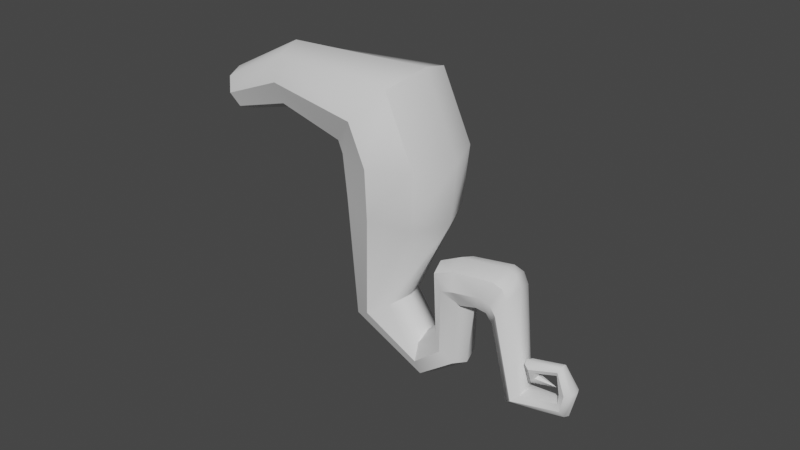 # Source: Wurzel3.blend  (saved by Blender 2.80.75; exported with 4.5.12 LTS)
import bpy
from mathutils import Matrix  # noqa: F401  (used for matrix-valued properties, if any)

bpy.ops.wm.read_factory_settings(use_empty=True)
scene = bpy.context.scene
scene.name = 'Scene'

# ---- collections
col_collection = bpy.data.collections.new('Collection'); scene.collection.children.link(col_collection)

# ---- node groups
ng_auto_smooth = bpy.data.node_groups.new('Auto Smooth', 'GeometryNodeTree')
_s = ng_auto_smooth.interface.new_socket(name='Geometry', in_out='OUTPUT', socket_type='NodeSocketGeometry')
_s = ng_auto_smooth.interface.new_socket(name='Geometry', in_out='INPUT', socket_type='NodeSocketGeometry')
_s = ng_auto_smooth.interface.new_socket(name='Angle', in_out='INPUT', socket_type='NodeSocketFloat')
_s.subtype = 'ANGLE'
_s.min_value = 0.0
_s.max_value = 3.142
ng_auto_smooth.is_modifier = True
_N = ng_auto_smooth.nodes; _L = ng_auto_smooth.links
n0 = _N.new('NodeGroupOutput'); n0.name = 'Group Output'; n0.location = (480, -100)
n1 = _N.new('NodeGroupInput'); n1.name = 'Group Input'; n1.location = (-420, -300)
n2 = _N.new('NodeGroupInput'); n2.name = 'Group Input.001'; n2.location = (-60, -100)
n3 = _N.new('GeometryNodeSetShadeSmooth'); n3.name = 'Set Shade Smooth'; n3.location = (120, -100)
n3.domain = 'EDGE'
n4 = _N.new('GeometryNodeSetShadeSmooth'); n4.name = 'Set Shade Smooth.001'; n4.location = (300, -100)
n5 = _N.new('GeometryNodeInputMeshEdgeAngle'); n5.name = 'Edge Angle'; n5.location = (-420, -220)
n6 = _N.new('GeometryNodeInputEdgeSmooth'); n6.name = 'Is Edge Smooth'; n6.location = (-60, -160)
n7 = _N.new('GeometryNodeInputShadeSmooth'); n7.name = 'Is Face Smooth'; n7.location = (-240, -340)
n8 = _N.new('FunctionNodeBooleanMath'); n8.name = 'Boolean Math'; n8.location = (-60, -220)
n9 = _N.new('FunctionNodeCompare'); n9.name = 'Compare'; n9.location = (-240, -180)
n9.operation = 'LESS_EQUAL'
_L.new(n5.outputs[0], n9.inputs[0])
_L.new(n4.outputs[0], n0.inputs[0])
_L.new(n1.outputs[1], n9.inputs[1])
_L.new(n9.outputs[0], n8.inputs[0])
_L.new(n7.outputs[0], n8.inputs[1])
_L.new(n2.outputs[0], n3.inputs[0])
_L.new(n6.outputs[0], n3.inputs[1])
_L.new(n3.outputs[0], n4.inputs[0])
_L.new(n8.outputs[0], n3.inputs[2])
n0.is_active_output = True

# ---- world
world_world = bpy.data.worlds.new('World'); scene.world = world_world
world_world.use_nodes = True; world_world.node_tree.nodes.clear()
_N = world_world.node_tree.nodes; _L = world_world.node_tree.links
n0 = _N.new('ShaderNodeOutputWorld'); n0.name = 'World Output'; n0.location = (300, 300)
n1 = _N.new('ShaderNodeBackground'); n1.name = 'Background'; n1.location = (10, 300)
n1.inputs[0].default_value = (0.05088, 0.05088, 0.05088, 1.0)
_L.new(n1.outputs[0], n0.inputs[0])
n0.is_active_output = True
world_world.color = (0.05088, 0.05088, 0.05088)
world_world.use_sun_shadow = False
world_world.sun_shadow_jitter_overblur = 0.0

# ---- meshes
me_cylinder = bpy.data.meshes.new('Cylinder')
me_cylinder.from_pydata([(1.993, 0.817, -1.824), (1.989, 0.5429, 0.1766), (2.541, 0.5718, -2.026), (2.381, 0.3807, 0.1766), (2.766, -0.01462, -2.109), (2.543, -0.01086, 0.1766), (2.536, -0.5989, -2.025), (2.381, -0.4024, 0.1766), (1.985, -0.8387, -1.823), (1.989, -0.5647, 0.1766), (1.437, -0.5936, -1.621), (1.598, -0.4024, 0.1766), (1.212, -0.007092, -1.538), (1.435, -0.01086, 0.1766), (1.442, 0.5772, -1.622), (1.598, 0.3807, 0.1766), (-3.896, 0.3979, -4.965), (1.444, -0.04107, -5.779), (-5.795, -0.007641, -7.013), (-3.891, -0.4513, -4.964), (-3.514, -0.6246, -4.766), (0.2364, -0.006241, -3.137), (-3.139, -0.4461, -4.569), (0.8575, 1.429, -4.469), (1.279, 0.991, -5.4), (-2.986, -0.02045, -4.488), (1.255, -1.063, -5.384), (0.8227, -1.476, -4.446), (0.4009, -1.038, -3.516), (-3.144, 0.4031, -4.571), (0.5344, 0.8775, -3.526), (-0.2438, 1.428, -4.527), (-0.6013, 0.9899, -5.484), (-0.76, -0.04222, -5.865), (-0.6268, -1.064, -5.447), (-0.2798, -1.476, -4.475), (0.07778, -1.038, -3.518), (-3.521, 0.5763, -4.768), (-0.1568, 0.9173, -3.689), (-1.447, 1.343, -3.973), (-1.953, 0.9393, -4.772), (-2.171, -0.01458, -5.087), (-1.974, -0.9596, -4.734), (-1.477, -1.342, -3.919), (-0.9719, -0.9383, -3.12), (-0.7538, 0.01551, -2.805), (-0.9507, 0.9605, -3.159), (-3.909, 0.8565, -2.348), (-3.837, 0.6116, -2.914), (-3.814, 0.03509, -3.143), (-3.852, -0.5352, -2.901), (-3.93, -0.7652, -2.33), (-4.001, -0.5202, -1.764), (-4.025, 0.05629, -1.535), (-3.986, 0.6265, -1.777), (-5.315, 0.6615, -3.166), (-4.911, 0.4839, -3.294), (-4.745, 0.05864, -3.347), (-4.915, -0.3652, -3.294), (-5.32, -0.5394, -3.165), (-5.724, -0.3619, -3.036), (-5.89, 0.06344, -2.983), (-5.72, 0.4873, -3.037), (-3.908, 0.3923, -5.05), (-3.478, 0.5441, -5.102), (-6.256, 0.08618, -6.905), (-6.248, -0.08093, -6.844), (-3.55, -0.6542, -5.135), (-3.119, -0.5024, -5.187), (-2.92, -0.08857, -5.199), (-6.247, -0.2423, -6.919), (-6.254, -0.3035, -7.086), (-6.266, -0.2286, -7.247), (-4.069, -0.02275, -5.13), (-3.959, -0.455, -5.073), (-6.274, -0.06153, -7.308), (-6.267, 0.1611, -7.066), (-6.274, 0.09989, -7.233), (-3.068, 0.3449, -5.164), (-6.408, 0.1868, -5.438), (-6.308, 0.275, -5.676), (-6.461, -0.05806, -5.33), (-6.436, -0.3162, -5.415), (-6.347, -0.4363, -5.643), (-6.247, -0.3481, -5.881), (-6.193, -0.1032, -5.989), (-6.219, 0.1549, -5.904), (-6.761, 0.06242, -6.892), (-6.598, 0.1225, -6.855), (-6.835, -0.09851, -6.912), (-6.775, -0.266, -6.903), (-6.617, -0.342, -6.871), (-6.454, -0.282, -6.835), (-6.38, -0.121, -6.815), (-6.44, 0.04649, -6.823), (1.989, -0.01086, 0.1766), (-4.992, 0.5246, -4.254), (-4.606, 0.3536, -4.129), (-4.447, -0.06847, -4.059), (-4.609, -0.4944, -4.085), (-4.996, -0.6747, -4.191), (-5.383, -0.5037, -4.316), (-5.38, 0.3443, -4.361), (-5.542, -0.08165, -4.386), (-5.823, -0.1209, -6.983), (-5.781, -0.2299, -7.012), (-5.693, -0.2708, -7.084), (-5.611, -0.2196, -7.156), (-5.583, -0.1063, -7.186), (-5.713, 0.04354, -7.085), (-5.625, 0.002674, -7.157), (-5.69, -0.02133, -6.515), (-5.732, -0.1767, -6.548), (-5.685, -0.324, -6.493), (-5.576, -0.3769, -6.382), (-5.469, -0.3045, -6.28), (-5.427, -0.1492, -6.247), (-5.583, 0.05107, -6.413), (-5.474, -0.001885, -6.302), (-5.842, -0.02957, -6.402), (-5.828, -0.1437, -6.437), (-5.854, -0.2517, -6.391), (-5.906, -0.2902, -6.289), (-5.953, -0.2368, -6.192), (-5.968, -0.1227, -6.156), (-5.89, 0.02385, -6.305), (-5.942, -0.01473, -6.203), (-6.179, -0.00833, -6.732), (-4.38, 0.4283, -5.805), (-3.969, 0.4364, -5.506), (-4.109, 0.4486, -5.744), (-3.645, 0.6027, -5.88), (-4.091, 0.5774, -6.142), (-3.806, 0.6059, -6.098), (-4.52, 0.0211, -5.657), (-4.107, -8.581e-05, -5.359), (-4.253, 0.02084, -5.594), (-4.441, -0.408, -5.783), (-4.024, -0.4388, -5.486), (-4.17, -0.4239, -5.723), (-4.182, -0.6092, -6.11), (-3.725, -0.6439, -5.846), (-3.894, -0.6317, -6.066), (-3.89, -0.4636, -6.449), (-3.415, -0.4872, -6.209), (-3.594, -0.4782, -6.417), (-3.746, -0.05391, -6.598), (-3.263, -0.05551, -6.364), (-3.445, -0.05116, -6.57), (-3.828, 0.3782, -6.471), (-3.357, 0.3975, -6.231), (-3.532, 0.3986, -6.438)], [], [(0, 1, 3, 2), (2, 3, 5, 4), (4, 5, 7, 6), (6, 7, 9, 8), (8, 9, 11, 10), (10, 11, 13, 12), (15, 13, 95, 1), (12, 13, 15, 14), (14, 15, 1, 0), (4, 6, 26, 17), (97, 98, 25, 29), (10, 12, 21, 28), (6, 8, 27, 26), (12, 14, 30, 21), (2, 4, 17, 24), (8, 10, 28, 27), (14, 0, 23, 30), (0, 2, 24, 23), (21, 30, 38), (99, 100, 20, 22), (101, 103, 73, 19), (102, 96, 37, 16), (96, 97, 29, 37), (98, 99, 22, 25), (100, 101, 19, 20), (19, 73, 74), (32, 33, 41, 40), (27, 28, 36, 35), (17, 26, 34, 33), (23, 24, 32, 31), (30, 23, 31, 38), (28, 21, 36), (26, 27, 35, 34), (24, 17, 33, 32), (46, 39, 47, 54), (21, 38, 46, 45), (35, 36, 44, 43), (33, 34, 42, 41), (31, 32, 40, 39), (38, 31, 39, 46), (36, 21, 45, 44), (34, 35, 43, 42), (49, 50, 58, 57), (44, 45, 53, 52), (42, 43, 51, 50), (40, 41, 49, 48), (45, 46, 54, 53), (43, 44, 52, 51), (41, 42, 50, 49), (39, 40, 48, 47), (103, 102, 16, 73), (47, 48, 56, 55), (54, 47, 55, 62), (52, 53, 61, 60), (50, 51, 59, 58), (48, 49, 57, 56), (53, 54, 62, 61), (51, 52, 60, 59), (94, 93, 66, 65), (16, 37, 64, 63), (22, 20, 67, 68), (29, 25, 69, 78), (25, 22, 68, 69), (73, 16, 63), (37, 29, 78, 64), (20, 19, 74, 67), (89, 87, 77, 75), (91, 90, 72, 71), (93, 92, 70, 66), (88, 94, 65, 76), (87, 88, 76, 77), (90, 89, 75, 72), (70, 71, 106, 105), (143, 140, 83, 84), (146, 143, 84, 85), (67, 74, 138, 141), (132, 149, 86, 80), (137, 134, 81, 82), (149, 146, 85, 86), (140, 137, 82, 83), (134, 128, 79, 81), (80, 86, 94, 88), (63, 64, 131, 129), (78, 69, 147, 150), (68, 67, 141, 144), (74, 73, 135, 138), (73, 63, 129, 135), (64, 78, 150, 131), (69, 68, 144, 147), (92, 91, 71, 70), (85, 84, 92, 93), (83, 82, 90, 91), (81, 79, 87, 89), (86, 85, 93, 94), (84, 83, 91, 92), (82, 81, 89, 90), (79, 80, 88, 87), (76, 65, 18, 109), (66, 70, 105, 104), (71, 72, 107, 106), (75, 77, 110, 108), (65, 66, 104, 18), (72, 75, 108, 107), (77, 76, 109, 110), (13, 11, 9, 95), (1, 95, 5, 3), (95, 9, 7, 5), (61, 62, 102, 103), (59, 60, 101, 100), (57, 58, 99, 98), (55, 56, 97, 96), (62, 55, 96, 102), (60, 61, 103, 101), (58, 59, 100, 99), (56, 57, 98, 97), (109, 18, 111, 117), (104, 105, 113, 112), (106, 107, 115, 114), (108, 110, 118, 116), (110, 109, 117, 118), (18, 104, 112, 111), (105, 106, 114, 113), (107, 108, 116, 115), (111, 112, 120, 119), (113, 114, 122, 121), (115, 116, 124, 123), (118, 117, 125, 126), (117, 111, 119, 125), (112, 113, 121, 120), (114, 115, 123, 122), (116, 118, 126, 124), (122, 123, 127), (124, 126, 127), (119, 120, 127), (121, 122, 127), (123, 124, 127), (126, 125, 127), (125, 119, 127), (120, 121, 127), (129, 131, 133, 130), (130, 133, 132, 128), (135, 129, 130, 136), (136, 130, 128, 134), (138, 135, 136, 139), (139, 136, 134, 137), (141, 138, 139, 142), (142, 139, 137, 140), (144, 141, 142, 145), (145, 142, 140, 143), (147, 144, 145, 148), (148, 145, 143, 146), (150, 147, 148, 151), (151, 148, 146, 149), (131, 150, 151, 133), (133, 151, 149, 132), (128, 132, 80, 79)])
me_cylinder.polygons.foreach_set('use_smooth', [True] * 156)
_uv = me_cylinder.uv_layers.new(name='UVMap')
_uv.uv.foreach_set('vector', [0.2634, 0.1286, 0.2071, 0.0418, 0.2236, 0.02945, 0.2924, 0.1128, 0.2924, 0.1128, 0.2236, 0.02945, 0.2391, 0.01509, 0.3175, 0.09286, 0.05329, 0.1526, 0.09069, 0.0487, 0.1108, 0.05507, 0.08453, 0.1601, 0.08453, 0.1601, 0.1108, 0.05507, 0.131, 0.05918, 0.1178, 0.1622, 0.1178, 0.1622, 0.131, 0.05918, 0.1509, 0.05998, 0.1536, 0.1584, 0.1536, 0.1584, 0.1509, 0.05998, 0.1705, 0.05699, 0.1921, 0.1509, 0.1061, 6.648e-05, 0.1262, 0.006442, 0.1085, 0.02757, 0.08733, 0.009802, 0.1921, 0.1509, 0.1705, 0.05699, 0.1894, 0.05119, 0.2295, 0.1404, 0.2295, 0.1404, 0.1894, 0.05119, 0.2071, 0.0418, 0.2634, 0.1286, 0.05329, 0.1526, 0.08453, 0.1601, 0.04767, 0.3255, 6.648e-05, 0.3307, 0.3404, 0.5672, 0.3627, 0.5563, 0.4147, 0.609, 0.3976, 0.619, 0.1536, 0.1584, 0.1921, 0.1509, 0.2241, 0.2798, 0.1483, 0.2975, 0.08453, 0.1601, 0.1178, 0.1622, 0.09269, 0.3154, 0.04767, 0.3255, 0.1921, 0.1509, 0.2295, 0.1404, 0.2937, 0.2574, 0.2241, 0.2798, 0.2924, 0.1128, 0.3175, 0.09286, 0.4421, 0.2314, 0.3943, 0.2455, 0.1178, 0.1622, 0.1536, 0.1584, 0.1483, 0.2975, 0.09269, 0.3154, 0.2295, 0.1404, 0.2634, 0.1286, 0.3514, 0.2552, 0.2937, 0.2574, 0.2634, 0.1286, 0.2924, 0.1128, 0.3943, 0.2455, 0.3514, 0.2552, 0.2241, 0.2798, 0.2937, 0.2574, 0.2995, 0.2982, 0.2456, 0.5898, 0.2625, 0.5822, 0.2395, 0.6616, 0.2184, 0.6622, 0.2756, 0.5754, 0.2891, 0.5709, 0.3156, 0.6634, 0.2702, 0.6624, 0.3033, 0.5688, 0.3198, 0.5691, 0.3799, 0.6278, 0.3533, 0.6411, 0.3198, 0.5691, 0.3404, 0.5672, 0.3976, 0.619, 0.3799, 0.6278, 0.2219, 0.5908, 0.2456, 0.5898, 0.2184, 0.6622, 0.1992, 0.661, 0.2625, 0.5822, 0.2756, 0.5754, 0.2702, 0.6624, 0.2395, 0.6616, 0.2702, 0.6624, 0.3156, 0.6634, 0.2752, 0.6707, 0.3953, 0.3158, 0.4403, 0.3276, 0.4149, 0.3915, 0.3765, 0.3732, 0.09269, 0.3154, 0.1483, 0.2975, 0.1557, 0.315, 0.114, 0.3557, 6.648e-05, 0.3307, 0.04767, 0.3255, 0.08126, 0.3871, 0.04317, 0.4176, 0.3514, 0.2552, 0.3943, 0.2455, 0.3953, 0.3158, 0.3503, 0.3022, 0.2937, 0.2574, 0.3514, 0.2552, 0.3503, 0.3022, 0.2995, 0.2982, 0.1483, 0.2975, 0.2241, 0.2798, 0.1557, 0.315, 0.04767, 0.3255, 0.09269, 0.3154, 0.114, 0.3557, 0.08126, 0.3871, 0.3943, 0.2455, 0.4421, 0.2314, 0.4403, 0.3276, 0.3953, 0.3158, 0.2915, 0.3486, 0.3368, 0.358, 0.3041, 0.4708, 0.2851, 0.4726, 0.2241, 0.2798, 0.2995, 0.2982, 0.2915, 0.3486, 0.2384, 0.3461, 0.114, 0.3557, 0.1557, 0.315, 0.1891, 0.3687, 0.152, 0.4001, 0.04317, 0.4176, 0.08126, 0.3871, 0.1229, 0.4312, 0.09566, 0.465, 0.3503, 0.3022, 0.3953, 0.3158, 0.3765, 0.3732, 0.3368, 0.358, 0.2995, 0.2982, 0.3503, 0.3022, 0.3368, 0.358, 0.2915, 0.3486, 0.1557, 0.315, 0.2241, 0.2798, 0.2384, 0.3461, 0.1891, 0.3687, 0.08126, 0.3871, 0.114, 0.3557, 0.152, 0.4001, 0.1229, 0.4312, 0.1912, 0.518, 0.212, 0.4991, 0.2383, 0.5468, 0.2177, 0.5528, 0.1891, 0.3687, 0.2384, 0.3461, 0.2667, 0.4767, 0.2485, 0.481, 0.1229, 0.4312, 0.152, 0.4001, 0.231, 0.4877, 0.212, 0.4991, 0.3765, 0.3732, 0.4149, 0.3915, 0.3529, 0.4807, 0.3261, 0.4726, 0.2384, 0.3461, 0.2915, 0.3486, 0.2851, 0.4726, 0.2667, 0.4767, 0.152, 0.4001, 0.1891, 0.3687, 0.2485, 0.481, 0.231, 0.4877, 0.09566, 0.465, 0.1229, 0.4312, 0.212, 0.4991, 0.1912, 0.518, 0.3368, 0.358, 0.3765, 0.3732, 0.3261, 0.4726, 0.3041, 0.4708, 0.2891, 0.5709, 0.3033, 0.5688, 0.3533, 0.6411, 0.3156, 0.6634, 0.3041, 0.4708, 0.3261, 0.4726, 0.3219, 0.5253, 0.3054, 0.5285, 0.2851, 0.4726, 0.3041, 0.4708, 0.3054, 0.5285, 0.2928, 0.5324, 0.2485, 0.481, 0.2667, 0.4767, 0.2813, 0.5356, 0.2697, 0.539, 0.212, 0.4991, 0.231, 0.4877, 0.2563, 0.5424, 0.2383, 0.5468, 0.3261, 0.4726, 0.3529, 0.4807, 0.3424, 0.5233, 0.3219, 0.5253, 0.2667, 0.4767, 0.2851, 0.4726, 0.2928, 0.5324, 0.2813, 0.5356, 0.231, 0.4877, 0.2485, 0.481, 0.2697, 0.539, 0.2563, 0.5424, 0.3887, 0.8982, 0.4003, 0.8989, 0.4005, 0.9091, 0.3902, 0.9107, 0.3533, 0.6411, 0.3799, 0.6278, 0.3845, 0.6445, 0.3537, 0.6474, 0.2184, 0.6622, 0.2395, 0.6616, 0.2459, 0.6799, 0.225, 0.6852, 0.3976, 0.619, 0.4147, 0.609, 0.4257, 0.6352, 0.4069, 0.6402, 0.1992, 0.661, 0.2184, 0.6622, 0.225, 0.6852, 0.206, 0.6883, 0.3156, 0.6634, 0.3533, 0.6411, 0.3537, 0.6474, 0.3799, 0.6278, 0.3976, 0.619, 0.4069, 0.6402, 0.3845, 0.6445, 0.2395, 0.6616, 0.2702, 0.6624, 0.2752, 0.6707, 0.2459, 0.6799, 0.3663, 0.8973, 0.373, 0.8965, 0.3779, 0.9168, 0.3714, 0.9189, 0.3538, 0.902, 0.3598, 0.8991, 0.3641, 0.9205, 0.3568, 0.9205, 0.3374, 0.9117, 0.3474, 0.9065, 0.3484, 0.9202, 0.337, 0.9224, 0.3798, 0.8969, 0.3887, 0.8982, 0.3902, 0.9107, 0.3836, 0.9139, 0.373, 0.8965, 0.3798, 0.8969, 0.3836, 0.9139, 0.3779, 0.9168, 0.3598, 0.8991, 0.3663, 0.8973, 0.3714, 0.9189, 0.3641, 0.9205, 0.3484, 0.9202, 0.3568, 0.9205, 0.3679, 0.9439, 0.3629, 0.9444, 0.2413, 0.7482, 0.2642, 0.7468, 0.3365, 0.8466, 0.3289, 0.8551, 0.2226, 0.7568, 0.2413, 0.7482, 0.3289, 0.8551, 0.3163, 0.8637, 0.2459, 0.6799, 0.2752, 0.6707, 0.2823, 0.703, 0.2518, 0.7191, 0.3981, 0.7109, 0.4191, 0.7059, 0.3849, 0.843, 0.3741, 0.8376, 0.2958, 0.7472, 0.3357, 0.7389, 0.3542, 0.8377, 0.3444, 0.8408, 0.4191, 0.7059, 0.4402, 0.7082, 0.3998, 0.8466, 0.3849, 0.843, 0.2642, 0.7468, 0.2958, 0.7472, 0.3444, 0.8408, 0.3365, 0.8466, 0.3357, 0.7389, 0.3726, 0.7254, 0.3643, 0.8358, 0.3542, 0.8377, 0.3741, 0.8376, 0.3849, 0.843, 0.3887, 0.8982, 0.3798, 0.8969, 0.3537, 0.6474, 0.3845, 0.6445, 0.3982, 0.6842, 0.3652, 0.683, 0.4069, 0.6402, 0.4257, 0.6352, 0.4403, 0.6824, 0.4203, 0.6842, 0.225, 0.6852, 0.2459, 0.6799, 0.2518, 0.7191, 0.2308, 0.729, 0.2752, 0.6707, 0.3156, 0.6634, 0.3214, 0.6862, 0.2823, 0.703, 0.3156, 0.6634, 0.3537, 0.6474, 0.3652, 0.683, 0.3214, 0.6862, 0.3845, 0.6445, 0.4069, 0.6402, 0.4203, 0.6842, 0.3982, 0.6842, 0.206, 0.6883, 0.225, 0.6852, 0.2308, 0.729, 0.212, 0.7354, 0.3474, 0.9065, 0.3538, 0.902, 0.3568, 0.9205, 0.3484, 0.9202, 0.3163, 0.8637, 0.3289, 0.8551, 0.3474, 0.9065, 0.3374, 0.9117, 0.3365, 0.8466, 0.3444, 0.8408, 0.3598, 0.8991, 0.3538, 0.902, 0.3542, 0.8377, 0.3643, 0.8358, 0.373, 0.8965, 0.3663, 0.8973, 0.3849, 0.843, 0.3998, 0.8466, 0.4003, 0.8989, 0.3887, 0.8982, 0.3289, 0.8551, 0.3365, 0.8466, 0.3538, 0.902, 0.3474, 0.9065, 0.3444, 0.8408, 0.3542, 0.8377, 0.3663, 0.8973, 0.3598, 0.8991, 0.3643, 0.8358, 0.3741, 0.8376, 0.3798, 0.8969, 0.373, 0.8965, 0.3836, 0.9139, 0.3902, 0.9107, 0.3892, 0.9376, 0.3842, 0.9386, 0.337, 0.9224, 0.3484, 0.9202, 0.3629, 0.9444, 0.356, 0.9461, 0.3568, 0.9205, 0.3641, 0.9205, 0.372, 0.9428, 0.3679, 0.9439, 0.3714, 0.9189, 0.3779, 0.9168, 0.3803, 0.9401, 0.3762, 0.9415, 0.3902, 0.9107, 0.4005, 0.9091, 0.3959, 0.9374, 0.3892, 0.9376, 0.3641, 0.9205, 0.3714, 0.9189, 0.3762, 0.9415, 0.372, 0.9428, 0.3779, 0.9168, 0.3836, 0.9139, 0.3842, 0.9386, 0.3803, 0.9401, 0.1262, 0.006442, 0.136, 0.02519, 0.1296, 0.04534, 0.1085, 0.02757, 0.08733, 0.009802, 0.1085, 0.02757, 0.09069, 0.0487, 0.08095, 0.02995, 0.1085, 0.02757, 0.1296, 0.04534, 0.1108, 0.05507, 0.09069, 0.0487, 0.2813, 0.5356, 0.2928, 0.5324, 0.3033, 0.5688, 0.2891, 0.5709, 0.2563, 0.5424, 0.2697, 0.539, 0.2756, 0.5754, 0.2625, 0.5822, 0.2177, 0.5528, 0.2383, 0.5468, 0.2456, 0.5898, 0.2219, 0.5908, 0.3054, 0.5285, 0.3219, 0.5253, 0.3404, 0.5672, 0.3198, 0.5691, 0.2928, 0.5324, 0.3054, 0.5285, 0.3198, 0.5691, 0.3033, 0.5688, 0.2697, 0.539, 0.2813, 0.5356, 0.2891, 0.5709, 0.2756, 0.5754, 0.2383, 0.5468, 0.2563, 0.5424, 0.2625, 0.5822, 0.2456, 0.5898, 0.3219, 0.5253, 0.3424, 0.5233, 0.3627, 0.5563, 0.3404, 0.5672, 0.3842, 0.9386, 0.3892, 0.9376, 0.3937, 0.9634, 0.3884, 0.9653, 0.356, 0.9461, 0.3629, 0.9444, 0.3712, 0.9685, 0.3635, 0.9718, 0.3679, 0.9439, 0.372, 0.9428, 0.3792, 0.9685, 0.3763, 0.9689, 0.3762, 0.9415, 0.3803, 0.9401, 0.3852, 0.9669, 0.382, 0.9678, 0.3803, 0.9401, 0.3842, 0.9386, 0.3884, 0.9653, 0.3852, 0.9669, 0.3892, 0.9376, 0.3959, 0.9374, 0.4033, 0.9624, 0.3937, 0.9634, 0.3629, 0.9444, 0.3679, 0.9439, 0.3763, 0.9689, 0.3712, 0.9685, 0.372, 0.9428, 0.3762, 0.9415, 0.382, 0.9678, 0.3792, 0.9685, 0.3937, 0.9634, 0.4033, 0.9624, 0.4023, 0.9739, 0.3946, 0.9746, 0.3712, 0.9685, 0.3763, 0.9689, 0.3785, 0.9767, 0.3748, 0.9769, 0.3792, 0.9685, 0.382, 0.9678, 0.3837, 0.9764, 0.3812, 0.9766, 0.3852, 0.9669, 0.3884, 0.9653, 0.3895, 0.9758, 0.3862, 0.9762, 0.3884, 0.9653, 0.3937, 0.9634, 0.3946, 0.9746, 0.3895, 0.9758, 0.3635, 0.9718, 0.3712, 0.9685, 0.3748, 0.9769, 0.3698, 0.9803, 0.3763, 0.9689, 0.3792, 0.9685, 0.3812, 0.9766, 0.3785, 0.9767, 0.382, 0.9678, 0.3852, 0.9669, 0.3862, 0.9762, 0.3837, 0.9764, 0.3785, 0.9767, 0.3812, 0.9766, 0.3876, 0.9999, 0.3837, 0.9764, 0.3862, 0.9762, 0.3876, 0.9999, 0.3946, 0.9746, 0.4023, 0.9739, 0.3876, 0.9999, 0.3748, 0.9769, 0.3785, 0.9767, 0.3876, 0.9999, 0.3812, 0.9766, 0.3837, 0.9764, 0.3876, 0.9999, 0.3862, 0.9762, 0.3895, 0.9758, 0.3876, 0.9999, 0.3895, 0.9758, 0.3946, 0.9746, 0.3876, 0.9999, 0.3698, 0.9803, 0.3748, 0.9769, 0.3876, 0.9999, 0.3652, 0.683, 0.3982, 0.6842, 0.402, 0.6968, 0.3724, 0.7034, 0.3724, 0.7034, 0.402, 0.6968, 0.3981, 0.7109, 0.3726, 0.7254, 0.3214, 0.6862, 0.3652, 0.683, 0.3724, 0.7034, 0.3299, 0.7132, 0.3299, 0.7132, 0.3724, 0.7034, 0.3726, 0.7254, 0.3357, 0.7389, 0.2823, 0.703, 0.3214, 0.6862, 0.3299, 0.7132, 0.2867, 0.7257, 0.2867, 0.7257, 0.3299, 0.7132, 0.3357, 0.7389, 0.2958, 0.7472, 0.2518, 0.7191, 0.2823, 0.703, 0.2867, 0.7257, 0.2542, 0.7337, 0.2542, 0.7337, 0.2867, 0.7257, 0.2958, 0.7472, 0.2642, 0.7468, 0.2308, 0.729, 0.2518, 0.7191, 0.2542, 0.7337, 0.2331, 0.7395, 0.2331, 0.7395, 0.2542, 0.7337, 0.2642, 0.7468, 0.2413, 0.7482, 0.212, 0.7354, 0.2308, 0.729, 0.2331, 0.7395, 0.215, 0.7463, 0.215, 0.7463, 0.2331, 0.7395, 0.2413, 0.7482, 0.2226, 0.7568, 0.4203, 0.6842, 0.4403, 0.6824, 0.4421, 0.6943, 0.4224, 0.6945, 0.4224, 0.6945, 0.4421, 0.6943, 0.4402, 0.7082, 0.4191, 0.7059, 0.3982, 0.6842, 0.4203, 0.6842, 0.4224, 0.6945, 0.402, 0.6968, 0.402, 0.6968, 0.4224, 0.6945, 0.4191, 0.7059, 0.3981, 0.7109, 0.3726, 0.7254, 0.3981, 0.7109, 0.3741, 0.8376, 0.3643, 0.8358])
me_cylinder.use_remesh_preserve_volume = False
me_cylinder.use_remesh_preserve_attributes = False
me_cylinder.use_mirror_vertex_groups = False
me_cylinder.update()

# ---- objects
ob_cylinder = bpy.data.objects.new('Cylinder', me_cylinder)

# ---- transforms, parenting, visibility, modifiers, constraints
ob_cylinder.location = (-3.856, 0.0, 4.495)
ob_cylinder.rotation_euler = (0.01318, -1.963, -0.0)
ob_cylinder.lineart.crease_threshold = 0.0
_m = ob_cylinder.modifiers.new('Auto Smooth', 'NODES')
_m.node_group = ng_auto_smooth
_gi = [s.identifier for s in ng_auto_smooth.interface.items_tree if s.item_type == 'SOCKET' and s.in_out == 'INPUT']
_m[_gi[1]] = 0.7714  # Angle

# ---- collection membership
col_collection.objects.link(ob_cylinder)

# ---- scene / render settings (as saved in the file)
scene.frame_start = 1; scene.frame_end = 250; scene.frame_set(1)
scene.render.engine = 'BLENDER_EEVEE_NEXT'
scene.cycles.use_denoising = False
scene.cycles.samples = 128
scene.cycles.sampling_pattern = 'TABULATED_SOBOL'
scene.cycles.use_adaptive_sampling = False
scene.cycles.use_light_tree = False
scene.view_settings.view_transform = 'Filmic'
bpy.context.view_layer.update()

# ---- added for rendering (the .blend has no active camera and no usable light): camera, sun
cam_auto = bpy.data.cameras.new('AutoCamera')
cam_auto.lens = 50.0
cam_auto.sensor_width = 36.0
cam_auto.clip_end = 1000.0
ob_auto_camera = bpy.data.objects.new('AutoCamera', cam_auto)
scene.collection.objects.link(ob_auto_camera)
ob_auto_camera.location = (15.1314, -17.8748, 15.9111)
ob_auto_camera.rotation_euler = (1.09748, -7.21219e-08, 0.694738)
scene.camera = ob_auto_camera
light_auto_sun = bpy.data.lights.new('AutoSun', 'SUN')
light_auto_sun.energy = 3.0
light_auto_sun.angle = 0.0523599
ob_auto_sun = bpy.data.objects.new('AutoSun', light_auto_sun)
scene.collection.objects.link(ob_auto_sun)
ob_auto_sun.rotation_euler = (0.872665, 0.174533, 0.523599)
bpy.context.view_layer.update()
